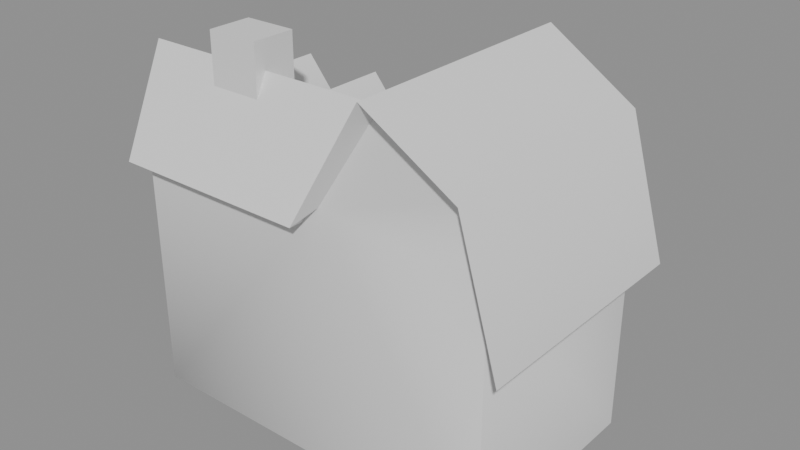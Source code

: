 # Source: house00_a_hit.blend  (saved by Blender 5.2.45; exported with 4.5.12 LTS)
import bpy
from mathutils import Matrix  # noqa: F401  (used for matrix-valued properties, if any)

bpy.ops.wm.read_factory_settings(use_empty=True)
scene = bpy.context.scene
scene.name = 'Scene'

# ---- collections
col_house00_a_hit = bpy.data.collections.new('house00_a_hit'); scene.collection.children.link(col_house00_a_hit)

# ---- materials (node trees are filled in below, after node groups)
mat_house00_a_hit_mat_0 = bpy.data.materials.new('house00_a_hit_mat_0')

# ---- material node trees
mat_house00_a_hit_mat_0.use_nodes = True; mat_house00_a_hit_mat_0.node_tree.nodes.clear()
_N = mat_house00_a_hit_mat_0.node_tree.nodes; _L = mat_house00_a_hit_mat_0.node_tree.links
n0 = _N.new('ShaderNodeBsdfPrincipled'); n0.name = 'Principled BSDF'; n0.location = (-200, 100)
n0.inputs[2].default_value = 0.8
n0.inputs[10].default_value = 0.005
n1 = _N.new('ShaderNodeOutputMaterial'); n1.name = 'Material Output'; n1.location = (200, 100)
_L.new(n0.outputs[0], n1.inputs[0])
n1.is_active_output = True

# ---- meshes
me_house00_a_hit_mesh_0 = bpy.data.meshes.new('house00_a_hit_mesh_0')
me_house00_a_hit_mesh_0.from_pydata([(1.14, -2.168, 5.582), (1.141, 2.254, 5.582), (-0.2224, 2.203, 3.359), (-0.2106, 1.879, 3.359), (-0.2254, -2.126, 3.341), (-3.911, -1.228, 5.153), (-3.826, -2.126, 3.348), (0.9113, -1.228, 5.153), (0.9113, -1.228, 5.153), (0.3009, 0.3001, 4.229), (-3.911, -1.228, 5.153), (3.406, -2.126, 2.209), (3.411, 2.203, 2.209), (2.722, 2.203, 4.59), (2.718, -2.125, 4.59), (1.141, 2.254, 5.582), (3.032, 1.879, 3.422), (3.032, -1.879, 3.422), (3.032, 1.879, -0.81), (3.032, -1.879, -0.81), (-0.1306, 0.7443, 3.224), (-3.826, 1.188, 2.218), (-3.826, 0.3001, 4.229), (-3.58, 0.8424, -0.81), (-3.58, -1.879, -0.81), (-3.58, 0.1889, 4.12), (3.411, 2.203, 2.209), (3.406, -2.126, 2.209), (3.032, -1.879, 3.422), (-3.58, -1.879, 3.675), (-0.1458, 1.188, 2.218), (3.032, 1.879, 3.422), (1.14, -2.168, 5.582), (-0.2106, 1.879, 3.359), (-0.2106, 1.879, -0.81), (-0.2106, 0.8424, 2.911), (-0.2106, 0.8424, -0.81), (-3.58, 0.8424, 2.911), (-3.826, 1.188, 2.218), (-0.1458, 1.188, 2.218), (-3.58, 0.8424, 2.911), (-3.58, -1.154, 4.9), (0.1125, -1.879, 3.675), (-0.2254, -2.126, 3.341), (-3.826, -2.126, 3.348), (-2.691, -0.4359, 4.608), (-2.168, 0.415, 3.973), (-2.691, 0.9362, 4.608), (-1.257, 0.9362, 4.608), (-1.781, 0.9362, 3.973), (-1.257, -0.4359, 4.608), (-2.691, 0.9362, 4.608), (-3.215, 0.9362, 3.973), (-2.691, -0.4359, 4.608), (-1.257, -0.4359, 4.608), (-0.7339, 0.415, 3.973), (-1.257, 0.9362, 4.608), (1.141, 2.254, 5.582), (2.722, 2.203, 4.59), (2.625, 1.879, 4.535), (-0.2106, 1.879, 3.359), (-0.2224, 2.203, 3.359), (1.141, 2.254, 5.582), (-3.911, -1.228, 5.153), (-3.826, 0.3001, 4.229), (-3.58, 0.1889, 4.12), (1.217, 1.879, 5.378), (2.718, -2.125, 4.59), (1.14, -2.168, 5.582), (1.217, -1.879, 5.378), (-2.427, -1.426, 5.638), (-2.427, -0.648, 5.638), (-2.427, -1.426, 4.69), (-2.427, -0.648, 4.69), (-1.494, -1.426, 5.638), (-1.494, -1.426, 4.69), (-1.494, -0.648, 4.69), (-1.494, -0.648, 5.638), (2.187, 1.814, 0.5184), (2.187, 2.333, 0.3888), (2.187, 1.814, -0.81), (2.381, 1.814, 0.5184), (2.381, 1.814, -0.81), (2.381, 2.333, -0.81), (0.6318, 1.814, 0.5184), (0.6318, 1.814, -0.81), (0.6318, 2.333, -0.81), (0.4374, 1.814, 0.5184), (0.4374, 2.333, 0.3888), (0.4374, 1.814, -0.81), (1.217, -1.879, 5.378), (1.14, -2.168, 5.582), (-0.2254, -2.126, 3.341), (2.187, 2.333, -0.81), (0.6318, 2.333, 0.3888), (0.4374, 2.333, -0.81), (2.381, 2.333, 0.3888), (2.187, 2.333, 0.2592), (2.187, 2.333, -0.81), (2.187, 2.853, 0.0), (0.6318, 2.853, -0.8141), (0.6318, 2.333, -0.81), (0.6318, 2.333, 0.2592), (-0.2106, 0.72, 3.358), (-1.729, 0.7723, 3.061), (-1.781, 0.415, 3.973), (-0.7854, 0.7723, 3.061), (-0.7339, 0.9362, 3.973), (-2.22, 0.7723, 3.061), (-2.168, 0.9362, 3.973), (-3.163, 0.7723, 3.061), (-3.215, 0.415, 3.973), (0.1125, -1.879, 3.675), (0.6318, 2.853, 0.0), (2.187, 2.853, -0.8141), (2.187, 2.333, 0.2592), (2.187, 2.853, 0.0), (0.6318, 2.333, 0.2592), (0.6318, 1.814, 0.5184), (1.217, 1.879, 5.378), (-3.58, -1.154, 4.9), (-3.911, -1.228, 5.153), (-3.58, -1.154, 4.9), (-3.58, -1.879, 3.675), (2.625, -1.879, 4.535), (-1.729, 0.7723, 3.061), (-1.781, 0.9362, 3.973), (-0.7339, 0.9362, 3.973), (-3.163, 0.7723, 3.061), (-3.215, 0.9362, 3.973), (-2.168, 0.9362, 3.973), (-0.2254, -2.126, 3.341), (0.6318, 1.814, 0.5184), (0.6318, 2.333, 0.3888), (0.4374, 1.814, 0.5184), (2.381, 1.814, 0.5184), (2.381, 2.333, 0.3888), (2.187, 1.814, 0.5184), (-0.2106, 0.8424, -0.81), (-3.58, 0.8424, -0.81), (0.6318, 2.853, -0.8141), (0.6318, 2.853, 0.0), (2.187, 2.853, 0.0), (-0.2106, 0.8424, 2.911), (0.6318, 2.853, 0.0), (0.1125, -1.879, 3.675), (-3.58, -1.879, 3.675), (2.187, 2.853, -0.8141), (0.4374, 2.333, 0.3888), (3.032, -1.879, -0.81), (2.187, 2.333, 0.3888), (1.217, 1.879, 5.378), (2.625, 1.879, 4.535), (0.6318, 2.333, 0.3888), (0.6318, 2.333, -0.81), (0.4374, 2.333, -0.81), (0.4374, 2.333, 0.3888), (2.625, -1.879, 4.535), (-2.691, 0.9362, 4.608), (2.187, 1.814, 0.5184), (-1.494, -0.648, 5.638), (-2.427, -0.648, 5.638), (-2.427, -1.426, 5.638), (2.381, 2.333, 0.3888), (2.381, 2.333, -0.81), (2.187, 2.333, -0.81), (2.187, 2.333, 0.3888), (-2.427, -0.648, 5.638), (-1.494, -0.648, 5.638), (-2.427, -0.648, 4.69), (-1.494, -0.648, 4.69), (-1.494, -1.426, 5.638), (-2.427, -1.426, 5.638), (-1.494, -1.426, 4.69), (-2.427, -1.426, 4.69), (-1.257, 0.9362, 4.608), (3.032, 1.879, 3.422), (1.217, -1.879, 5.378), (-1.494, -1.426, 5.638), (-2.22, 0.7723, 3.061), (-3.58, 0.8424, 2.911), (3.032, 1.879, -0.81), (-0.2106, 1.879, -0.81), (-0.7854, 0.7723, 3.061)], [], [(0, 1, 2), (3, 4, 0), (5, 6, 7), (8, 9, 10), (11, 12, 13), (14, 13, 15), (16, 17, 18), (17, 19, 18), (20, 21, 22), (23, 24, 25), (14, 11, 13), (26, 27, 28), (24, 29, 25), (20, 30, 21), (31, 26, 28), (32, 14, 15), (33, 34, 35), (34, 36, 35), (37, 38, 39), (0, 2, 3), (40, 23, 25), (29, 41, 25), (42, 43, 44), (45, 46, 47), (48, 49, 50), (51, 52, 53), (54, 55, 56), (57, 58, 59), (59, 58, 26), (60, 61, 62), (63, 64, 65), (66, 60, 62), (67, 68, 69), (70, 71, 72), (71, 73, 72), (74, 75, 76), (77, 74, 76), (78, 79, 80), (81, 82, 83), (84, 85, 86), (87, 88, 89), (90, 91, 92), (79, 93, 80), (94, 84, 86), (88, 95, 89), (96, 81, 83), (27, 67, 28), (97, 98, 99), (100, 101, 102), (35, 103, 33), (49, 104, 105), (55, 106, 107), (46, 108, 109), (52, 110, 111), (112, 90, 92), (113, 100, 102), (98, 114, 99), (31, 59, 26), (46, 109, 47), (55, 107, 56), (49, 105, 50), (52, 111, 53), (115, 116, 117), (117, 118, 115), (65, 64, 38), (119, 57, 59), (120, 63, 65), (121, 122, 123), (67, 124, 28), (44, 121, 123), (124, 67, 69), (125, 126, 127), (128, 129, 130), (6, 131, 7), (37, 65, 38), (132, 133, 134), (135, 136, 137), (35, 138, 139), (123, 42, 44), (140, 141, 142), (143, 37, 39), (116, 144, 117), (145, 146, 24), (147, 140, 142), (133, 148, 134), (24, 149, 145), (136, 150, 137), (33, 151, 152), (153, 154, 155), (156, 153, 155), (145, 17, 157), (158, 130, 129), (118, 159, 115), (160, 161, 162), (163, 164, 165), (166, 163, 165), (167, 168, 169), (168, 170, 169), (171, 172, 173), (172, 174, 173), (175, 127, 126), (152, 176, 33), (9, 22, 10), (157, 177, 145), (178, 160, 162), (179, 128, 130), (180, 35, 139), (149, 17, 145), (176, 181, 182), (22, 9, 20), (33, 176, 182), (183, 125, 127)])
me_house00_a_hit_mesh_0.polygons.foreach_set('use_smooth', [True] * 112)
_uv = me_house00_a_hit_mesh_0.uv_layers.new(name='UVMap')
_uv.uv.foreach_set('vector', [0.0, 1.0, 0.0, 1.0, 0.0, 1.0, 0.0, 1.0, 0.0, 1.0, 0.0, 1.0, 0.0, 1.0, 0.0, 1.0, 0.0, 1.0, 0.0, 1.0, 0.0, 1.0, 0.0, 1.0, 0.0, 1.0, 0.0, 1.0, 0.0, 1.0, 0.0, 1.0, 0.0, 1.0, 0.0, 1.0, 0.0, 1.0, 0.0, 1.0, 0.0, 1.0, 0.0, 1.0, 0.0, 1.0, 0.0, 1.0, 0.0, 1.0, 0.0, 1.0, 0.0, 1.0, 0.0, 1.0, 0.0, 1.0, 0.0, 1.0, 0.0, 1.0, 0.0, 1.0, 0.0, 1.0, 0.0, 1.0, 0.0, 1.0, 0.0, 1.0, 0.0, 1.0, 0.0, 1.0, 0.0, 1.0, 0.0, 1.0, 0.0, 1.0, 0.0, 1.0, 0.0, 1.0, 0.0, 1.0, 0.0, 1.0, 0.0, 1.0, 0.0, 1.0, 0.0, 1.0, 0.0, 1.0, 0.0, 1.0, 0.0, 1.0, 0.0, 1.0, 0.0, 1.0, 0.0, 1.0, 0.0, 1.0, 0.0, 1.0, 0.0, 1.0, 0.0, 1.0, 0.0, 1.0, 0.0, 1.0, 0.0, 1.0, 0.0, 1.0, 0.0, 1.0, 0.0, 1.0, 0.0, 1.0, 0.0, 1.0, 0.0, 1.0, 0.0, 1.0, 0.0, 1.0, 0.0, 1.0, 0.0, 1.0, 0.0, 1.0, 0.0, 1.0, 0.0, 1.0, 0.0, 1.0, 0.0, 1.0, 0.0, 1.0, 0.0, 1.0, 0.0, 1.0, 0.0, 1.0, 0.0, 1.0, 0.0, 1.0, 0.0, 1.0, 0.0, 1.0, 0.0, 1.0, 0.0, 1.0, 0.0, 1.0, 0.0, 1.0, 0.0, 1.0, 0.0, 1.0, 0.0, 1.0, 0.0, 1.0, 0.0, 1.0, 0.0, 1.0, 0.0, 1.0, 0.0, 1.0, 0.0, 1.0, 0.0, 1.0, 0.0, 1.0, 0.0, 1.0, 0.0, 1.0, 0.0, 1.0, 0.0, 1.0, 0.0, 1.0, 0.0, 1.0, 0.0, 1.0, 0.0, 1.0, 0.0, 1.0, 0.0, 1.0, 0.0, 1.0, 0.0, 1.0, 0.0, 1.0, 0.0, 1.0, 0.0, 1.0, 0.0, 1.0, 0.0, 1.0, 0.0, 1.0, 0.0, 1.0, 0.0, 1.0, 0.0, 1.0, 0.0, 1.0, 0.0, 1.0, 0.0, 1.0, 0.0, 1.0, 0.0, 1.0, 0.0, 1.0, 0.0, 1.0, 0.0, 1.0, 0.0, 1.0, 0.0, 1.0, 0.0, 1.0, 0.0, 1.0, 0.0, 1.0, 0.0, 1.0, 0.0, 1.0, 0.0, 1.0, 0.0, 1.0, 0.0, 1.0, 0.0, 1.0, 0.0, 1.0, 0.0, 1.0, 0.0, 1.0, 0.0, 1.0, 0.0, 1.0, 0.0, 1.0, 0.0, 1.0, 0.0, 1.0, 0.0, 1.0, 0.0, 1.0, 0.0, 1.0, 0.0, 1.0, 0.0, 1.0, 0.0, 1.0, 0.0, 1.0, 0.0, 1.0, 0.0, 1.0, 0.0, 1.0, 0.0, 1.0, 0.0, 1.0, 0.0, 1.0, 0.0, 1.0, 0.0, 1.0, 0.0, 1.0, 0.0, 1.0, 0.0, 1.0, 0.0, 1.0, 0.0, 1.0, 0.0, 1.0, 0.0, 1.0, 0.0, 1.0, 0.0, 1.0, 0.0, 1.0, 0.0, 1.0, 0.0, 1.0, 0.0, 1.0, 0.0, 1.0, 0.0, 1.0, 0.0, 1.0, 0.0, 1.0, 0.0, 1.0, 0.0, 1.0, 0.0, 1.0, 0.0, 1.0, 0.0, 1.0, 0.0, 1.0, 0.0, 1.0, 0.0, 1.0, 0.0, 1.0, 0.0, 1.0, 0.0, 1.0, 0.0, 1.0, 0.0, 1.0, 0.0, 1.0, 0.0, 1.0, 0.0, 1.0, 0.0, 1.0, 0.0, 1.0, 0.0, 1.0, 0.0, 1.0, 0.0, 1.0, 0.0, 1.0, 0.0, 1.0, 0.0, 1.0, 0.0, 1.0, 0.0, 1.0, 0.0, 1.0, 0.0, 1.0, 0.0, 1.0, 0.0, 1.0, 0.0, 1.0, 0.0, 1.0, 0.0, 1.0, 0.0, 1.0, 0.0, 1.0, 0.0, 1.0, 0.0, 1.0, 0.0, 1.0, 0.0, 1.0, 0.0, 1.0, 0.0, 1.0, 0.0, 1.0, 0.0, 1.0, 0.0, 1.0, 0.0, 1.0, 0.0, 1.0, 0.0, 1.0, 0.0, 1.0, 0.0, 1.0, 0.0, 1.0, 0.0, 1.0, 0.0, 1.0, 0.0, 1.0, 0.0, 1.0, 0.0, 1.0, 0.0, 1.0, 0.0, 1.0, 0.0, 1.0, 0.0, 1.0, 0.0, 1.0, 0.0, 1.0, 0.0, 1.0, 0.0, 1.0, 0.0, 1.0, 0.0, 1.0, 0.0, 1.0, 0.0, 1.0, 0.0, 1.0, 0.0, 1.0, 0.0, 1.0, 0.0, 1.0, 0.0, 1.0, 0.0, 1.0, 0.0, 1.0, 0.0, 1.0, 0.0, 1.0, 0.0, 1.0, 0.0, 1.0, 0.0, 1.0, 0.0, 1.0, 0.0, 1.0, 0.0, 1.0, 0.0, 1.0, 0.0, 1.0, 0.0, 1.0, 0.0, 1.0, 0.0, 1.0, 0.0, 1.0, 0.0, 1.0, 0.0, 1.0, 0.0, 1.0, 0.0, 1.0, 0.0, 1.0, 0.0, 1.0, 0.0, 1.0, 0.0, 1.0, 0.0, 1.0, 0.0, 1.0, 0.0, 1.0, 0.0, 1.0, 0.0, 1.0, 0.0, 1.0, 0.0, 1.0, 0.0, 1.0, 0.0, 1.0, 0.0, 1.0, 0.0, 1.0, 0.0, 1.0, 0.0, 1.0, 0.0, 1.0, 0.0, 1.0, 0.0, 1.0, 0.0, 1.0, 0.0, 1.0, 0.0, 1.0, 0.0, 1.0, 0.0, 1.0, 0.0, 1.0, 0.0, 1.0, 0.0, 1.0, 0.0, 1.0, 0.0, 1.0, 0.0, 1.0, 0.0, 1.0, 0.0, 1.0, 0.0, 1.0, 0.0, 1.0, 0.0, 1.0, 0.0, 1.0, 0.0, 1.0, 0.0, 1.0, 0.0, 1.0, 0.0, 1.0, 0.0, 1.0, 0.0, 1.0, 0.0, 1.0, 0.0, 1.0, 0.0, 1.0, 0.0, 1.0, 0.0, 1.0, 0.0, 1.0, 0.0, 1.0, 0.0, 1.0, 0.0, 1.0, 0.0, 1.0, 0.0, 1.0, 0.0, 1.0, 0.0, 1.0, 0.0, 1.0, 0.0, 1.0, 0.0, 1.0, 0.0, 1.0, 0.0, 1.0, 0.0, 1.0, 0.0, 1.0, 0.0, 1.0, 0.0, 1.0])
me_house00_a_hit_mesh_0.materials.append(mat_house00_a_hit_mat_0)
me_house00_a_hit_mesh_0.update()
me_house00_a_hit_mesh_0.normals_split_custom_set([tuple(v) for v in zip(*[iter([-0.8621, -0.01036, 0.5066, -0.8525, 0.0001099, 0.5228, -0.8661, -0.01593, 0.4996, -0.8668, -0.0156, 0.4984, -0.8539, 0.0007985, 0.5204, -0.8621, -0.01036, 0.5066, 0.0003566, -0.8958, 0.4445, 0.0004115, -0.8958, 0.4444, 0.0003665, -0.8958, 0.4445, 0.0, 0.5174, 0.8557, -4.223e-06, 0.7508, 0.6605, 0.0, 0.5174, 0.8557, 0.9606, -0.001002, 0.278, 0.9606, -0.0009923, 0.278, 0.7987, -0.0007014, 0.6018, 0.7987, -0.0007002, 0.6018, 0.7987, -0.0007014, 0.6018, 0.5319, -0.0004298, 0.8468, 1.0, 0.0, -1.127e-07, 0.7071, -0.7071, -3.402e-05, 1.0, 0.0, -1.127e-07, 0.7071, -0.7071, -3.402e-05, 1.0, 0.0, -1.127e-07, 1.0, 0.0, -1.127e-07, 9.69e-09, 0.9147, 0.4041, 4.789e-08, 0.9147, 0.4041, 1.515e-06, 0.8158, 0.5784, -1.0, 0.0, 0.0, -0.7071, -0.7071, 3.394e-05, -1.0, 3.283e-08, 0.0, 0.7987, -0.0007002, 0.6018, 0.9606, -0.001002, 0.278, 0.7987, -0.0007014, 0.6018, -0.9513, 0.08245, -0.2969, -0.9499, -0.09867, -0.2965, -0.9499, -0.09869, -0.2965, -0.7071, -0.7071, 3.394e-05, -1.0, 1.549e-08, 0.0, -1.0, 3.283e-08, 0.0, 9.69e-09, 0.9147, 0.4041, 0.0, 0.9147, 0.4041, 4.789e-08, 0.9147, 0.4041, -0.9513, 0.08241, -0.2969, -0.9513, 0.08245, -0.2969, -0.9499, -0.09869, -0.2965, 0.5322, -0.0002564, 0.8466, 0.7987, -0.0007002, 0.6018, 0.5319, -0.0004298, 0.8468, -0.4472, 0.8944, 1.465e-05, -1.0, 4.77e-09, 0.0, -0.7071, 0.7071, 8.196e-06, -1.0, 4.77e-09, 0.0, -1.0, 0.0, 0.0, -0.7071, 0.7071, 8.196e-06, -0.1569, -0.887, -0.4342, -0.1569, -0.887, -0.4342, 0.0, -0.8945, -0.4471, -0.8621, -0.01036, 0.5066, -0.8661, -0.01593, 0.4996, -0.8668, -0.0156, 0.4984, -1.0, 0.0, 0.0, -1.0, 0.0, 0.0, -1.0, 3.283e-08, 0.0, -1.0, 1.549e-08, 0.0, -1.0, 2.158e-07, 0.0, -1.0, 3.283e-08, 0.0, -0.0005868, 0.8019, -0.5974, -0.000586, 0.8019, -0.5974, -0.2005, 0.8226, -0.5321, 0.7717, 0.0, 0.636, 0.9503, 4.746e-06, 0.3112, 0.7717, 0.0, 0.636, -0.7717, 0.0, 0.636, -0.9503, -1.168e-06, 0.3112, -0.7717, 0.0, 0.636, -0.7717, 0.0, 0.636, -0.9504, -1.112e-06, 0.3112, -0.7717, 0.0, 0.636, 0.7717, 0.0, 0.636, 0.9503, 4.753e-06, 0.3112, 0.7717, 0.0, 0.636, -0.4926, 0.3159, -0.8109, -0.7654, 0.2561, -0.5905, -0.7654, 0.2561, -0.5905, -0.7654, 0.2561, -0.5905, -0.7654, 0.2561, -0.5905, -0.9513, 0.08245, -0.2969, 0.8058, 0.2575, -0.5332, 0.8058, 0.2575, -0.5332, 0.8058, 0.2576, -0.5333, -0.4999, -0.431, -0.7512, -0.423, -0.673, -0.6068, -0.423, -0.673, -0.6068, 0.8058, 0.2576, -0.5332, 0.8058, 0.2575, -0.5332, 0.8058, 0.2576, -0.5333, -0.7541, -0.316, -0.5758, -0.4771, -0.395, -0.7851, -0.4771, -0.395, -0.7851, -1.0, 0.0, 0.0, -1.0, 0.0, 0.0, -1.0, 0.0, 0.0, -1.0, 0.0, 0.0, -1.0, 0.0, 0.0, -1.0, 0.0, 0.0, 1.0, 0.0, 0.0, 1.0, 0.0, 0.0, 1.0, 0.0, 0.0, 1.0, 0.0, 0.0, 1.0, 0.0, 0.0, 1.0, 0.0, 0.0, -1.0, 0.0, 0.0, -1.0, -1.612e-08, 0.0, -1.0, -5.31e-08, 0.0, 1.0, 0.0, 0.0, 1.0, 0.0, 0.0, 1.0, 0.0, 0.0, 1.0, 0.0, 0.0, 1.0, 0.0, 0.0, 1.0, 0.0, 0.0, -1.0, 0.0, 0.0, -1.0, 0.0, 0.0, -1.0, 0.0, 0.0, 0.748, -0.4652, -0.4734, 0.748, -0.4652, -0.4734, 0.748, -0.4652, -0.4734, -1.0, -1.612e-08, 0.0, -1.0, -7.174e-08, 0.0, -1.0, -5.31e-08, 0.0, 1.0, 0.0, 0.0, 1.0, 0.0, 0.0, 1.0, 0.0, 0.0, -1.0, 0.0, 0.0, -1.0, 0.0, 0.0, -1.0, 0.0, 0.0, 1.0, 0.0, 0.0, 1.0, 0.0, 0.0, 1.0, 0.0, 0.0, -0.9499, -0.09867, -0.2965, -0.7541, -0.316, -0.5758, -0.9499, -0.09869, -0.2965, 1.0, 0.0, 0.0, 1.0, 0.0, 0.0, 1.0, 0.0, 0.0, -1.0, 0.0, 0.0, -1.0, 0.0, 0.0, -1.0, 0.0, 0.0, -0.7071, 0.7071, 8.196e-06, -1.0, -2.044e-08, 0.0, -0.4472, 0.8944, 1.465e-05, -0.9503, -1.168e-06, 0.3112, -0.9984, 0.0, -0.05637, -0.9503, -2.079e-06, 0.3113, 0.9503, 4.753e-06, 0.3112, 0.9984, 0.0, -0.05637, 0.9503, -2.252e-07, 0.3112, 0.9503, 4.746e-06, 0.3112, 0.9984, 0.0, -0.05637, 0.9503, -2.196e-07, 0.3112, -0.9504, -1.112e-06, 0.3112, -0.9984, 0.0, -0.05637, -0.9503, -2.496e-06, 0.3112, 0.748, -0.4652, -0.4734, 0.748, -0.4652, -0.4734, 0.748, -0.4652, -0.4734, -1.0, 0.0, 0.0, -1.0, 0.0, 0.0, -1.0, 0.0, 0.0, 1.0, 0.0, 0.0, 1.0, 0.0, 0.0, 1.0, 0.0, 0.0, -0.9513, 0.08241, -0.2969, -0.7654, 0.2561, -0.5905, -0.9513, 0.08245, -0.2969, 0.9503, 4.746e-06, 0.3112, 0.9503, -2.196e-07, 0.3112, 0.7717, 0.0, 0.636, 0.9503, 4.753e-06, 0.3112, 0.9503, -2.252e-07, 0.3112, 0.7717, 0.0, 0.636, -0.9503, -1.168e-06, 0.3112, -0.9503, -2.079e-06, 0.3113, -0.7717, 0.0, 0.636, -0.9504, -1.112e-06, 0.3112, -0.9503, -2.496e-06, 0.3112, -0.7717, 0.0, 0.636, 0.0, 0.4467, 0.8947, 0.0, 0.4461, 0.895, 0.0, 0.4467, 0.8947, 0.0, 0.4467, 0.8947, 0.0, 0.4472, 0.8944, 0.0, 0.4467, 0.8947, -0.423, -0.673, -0.6068, -0.423, -0.673, -0.6068, -0.1569, -0.887, -0.4342, -0.4925, 0.3159, -0.8109, -0.4926, 0.3159, -0.8109, -0.7654, 0.2561, -0.5905, -0.4999, -0.431, -0.7512, -0.4999, -0.431, -0.7512, -0.423, -0.673, -0.6068, -0.3915, 0.8065, -0.4429, -0.3915, 0.8065, -0.4429, -0.2005, 0.8226, -0.5321, -0.7541, -0.316, -0.5758, -0.7541, -0.316, -0.5758, -0.9499, -0.09869, -0.2965, -0.2005, 0.8226, -0.5321, -0.3915, 0.8065, -0.4429, -0.2005, 0.8226, -0.5321, -0.7541, -0.316, -0.5758, -0.7541, -0.316, -0.5758, -0.4771, -0.395, -0.7851, 0.0, 0.9843, -0.1767, -2.329e-06, 0.9961, -0.0887, 1.275e-06, 0.9961, -0.08872, 0.0, 0.9843, -0.1767, -7.199e-07, 0.9961, -0.0887, 1.268e-06, 0.9961, -0.08872, 0.0004115, -0.8958, 0.4444, 0.0004059, -0.8958, 0.4444, 0.0003665, -0.8958, 0.4445, -0.1569, -0.887, -0.4342, -0.423, -0.673, -0.6068, -0.1569, -0.887, -0.4342, 0.0, 0.2425, 0.9701, 0.0, 0.2425, 0.9701, 0.0, 0.2425, 0.9701, 0.0, 0.2425, 0.9701, 0.0, 0.2425, 0.9701, 0.0, 0.2425, 0.9701, -0.7071, 0.7071, 5.78e-08, 0.0, 1.0, 3.803e-08, 0.0, 1.0, 3.803e-08, -0.2005, 0.8226, -0.5321, -0.0005868, 0.8019, -0.5974, -0.2005, 0.8226, -0.5321, 0.0, 1.0, 0.0, 0.0, 1.0, 0.0, 0.0, 1.0, 0.0, 0.0, -0.8945, -0.4471, -0.1569, -0.887, -0.4342, 0.0, -0.8945, -0.4471, 0.0, 0.4461, 0.895, 0.0, 0.4461, 0.895, 0.0, 0.4467, 0.8947, 0.0, -1.0, 1.365e-08, 0.0, -1.0, 0.0, -0.7071, -0.7071, 3.379e-05, 0.0, 1.0, 0.0, 0.0, 1.0, 0.0, 0.0, 1.0, 0.0, 0.0, 0.2425, 0.9701, 0.0, 0.2425, 0.9701, 0.0, 0.2425, 0.9701, -0.7071, -0.7071, 3.379e-05, 0.0, -1.0, 2.034e-08, 0.0, -1.0, 1.365e-08, 0.0, 0.2425, 0.9701, 0.0, 0.2425, 0.9701, 0.0, 0.2425, 0.9701, -0.4472, 0.8944, 2.369e-05, 0.0, 1.0, -2.357e-07, 0.0, 1.0, -8.932e-08, 0.0, 1.0, 0.0, 0.0, 1.0, 0.0, 0.0, 1.0, 0.0, 0.0, 1.0, 0.0, 0.0, 1.0, 0.0, 0.0, 1.0, 0.0, 0.0, -1.0, 1.365e-08, 0.7071, -0.7071, -6.835e-05, 0.0, -1.0, 2.45e-08, 0.0, 1.0, 0.0, 1.268e-06, 0.9961, -0.08872, -7.199e-07, 0.9961, -0.0887, 0.0, 0.4472, 0.8944, 0.0, 0.4472, 0.8944, 0.0, 0.4467, 0.8947, 0.0, 0.0, 1.0, 0.0, 0.0, 1.0, 0.0, 0.0, 1.0, 0.0, 1.0, 0.0, 0.0, 1.0, 0.0, 0.0, 1.0, 0.0, 0.0, 1.0, 0.0, 0.0, 1.0, 0.0, 0.0, 1.0, 0.0, 0.0, 1.0, 0.0, 0.0, 1.0, 0.0, 0.0, 1.0, 0.0, 0.0, 1.0, 0.0, 0.0, 1.0, 0.0, 0.0, 1.0, 0.0, 0.0, -1.0, 0.0, 0.0, -1.0, 0.0, 0.0, -1.0, 0.0, 0.0, -1.0, 0.0, 0.0, -1.0, 0.0, 0.0, -1.0, 0.0, 0.0, 1.0, 0.0, 1.275e-06, 0.9961, -0.08872, -2.329e-06, 0.9961, -0.0887, 0.0, 1.0, -8.932e-08, 0.0, 1.0, 0.0, -0.4472, 0.8944, 2.369e-05, -4.223e-06, 0.7508, 0.6605, 1.515e-06, 0.8158, 0.5784, 0.0, 0.5174, 0.8557, 0.0, -1.0, 2.45e-08, 0.0, -1.0, 0.0, 0.0, -1.0, 1.365e-08, 0.0, 0.0, 1.0, 0.0, 0.0, 1.0, 0.0, 0.0, 1.0, 0.0, 0.9843, -0.1767, 0.0, 0.9843, -0.1767, 1.268e-06, 0.9961, -0.08872, 0.0, 1.0, 3.803e-08, -0.7071, 0.7071, 5.78e-08, 0.0, 1.0, 3.803e-08, 0.0, -1.0, 2.034e-08, 0.7071, -0.7071, -6.835e-05, 0.0, -1.0, 1.365e-08, 0.0, 1.0, 0.0, 0.0, 1.0, 0.0, 0.0, 1.0, 0.0, 1.515e-06, 0.8158, 0.5784, -4.223e-06, 0.7508, 0.6605, 9.69e-09, 0.9147, 0.4041, -0.4472, 0.8944, 2.369e-05, 0.0, 1.0, 0.0, 0.0, 1.0, 0.0, 0.0, 0.9843, -0.1767, 0.0, 0.9843, -0.1767, 1.275e-06, 0.9961, -0.08872])] * 3)])
arm_house00_a_hit_skeleton = bpy.data.armatures.new('house00_a_hit_skeleton')  # bones are not reproduced

# ---- objects
ob_house00_a_hit_rig = bpy.data.objects.new('house00_a_hit_rig', arm_house00_a_hit_skeleton)
ob_house00_a_hit_mesh_0 = bpy.data.objects.new('house00_a_hit_mesh_0', me_house00_a_hit_mesh_0)

# ---- transforms, parenting, visibility, modifiers, constraints
ob_house00_a_hit_rig.location = (0.0, 0.0, 0.0)
ob_house00_a_hit_rig.show_in_front = True
ob_house00_a_hit_mesh_0.parent = ob_house00_a_hit_rig
ob_house00_a_hit_mesh_0.location = (0.0, 0.0, 0.0)
_vg = ob_house00_a_hit_mesh_0.vertex_groups.new(name='obj2')
_vg.add([0, 1, 2, 3, 4, 5, 6, 7, 8, 9, 10, 11, 12, 13, 14, 15, 16, 17, 18, 19, 20, 21, 22, 23, 24, 25, 26, 27, 28, 29, 30, 31, 32, 33, 34, 35, 36, 37, 38, 39, 40, 41, 42, 43, 44, 45, 46, 47, 48, 49, 50, 51, 52, 53, 54, 55, 56, 57, 58, 59, 60, 61, 62, 63, 64, 65, 66, 67, 68, 69, 70, 71, 72, 73, 74, 75, 76, 77, 78, 79, 80, 81, 82, 83, 84, 85, 86, 87, 88, 89, 90, 91, 92, 93, 94, 95, 96, 97, 98, 99, 100, 101, 102, 103, 104, 105, 106, 107, 108, 109, 110, 111, 112, 113, 114, 115, 116, 117, 118, 119, 120, 121, 122, 123, 124, 125, 126, 127, 128, 129, 130, 131, 132, 133, 134, 135, 136, 137, 138, 139, 140, 141, 142, 143, 144, 145, 146, 147, 148, 149, 150, 151, 152, 153, 154, 155, 156, 157, 158, 159, 160, 161, 162, 163, 164, 165, 166, 167, 168, 169, 170, 171, 172, 173, 174, 175, 176, 177, 178, 179, 180, 181, 182, 183], 1.0, 'REPLACE')
_m = ob_house00_a_hit_mesh_0.modifiers.new('FEZ skin', 'ARMATURE')
_m.object = ob_house00_a_hit_rig

# ---- collection membership
scene.collection.objects.link(ob_house00_a_hit_rig)
col_house00_a_hit.objects.link(ob_house00_a_hit_mesh_0)

# ---- scene / render settings (as saved in the file)
scene.frame_start = 1; scene.frame_end = 250; scene.frame_set(1)
scene.render.engine = 'BLENDER_EEVEE_NEXT'
scene.render.bake_bias = 0.0
scene.render.bake_samples = 0
scene.render.compositor_device = 'GPU'
scene.eevee.use_volume_custom_range = False
scene.eevee.fast_gi_thickness_near = 0.1
scene.eevee.fast_gi_thickness_far = 0.0
scene.eevee.ray_tracing_options.screen_trace_thickness = 0.1
bpy.context.view_layer.update()

# ---- added for rendering (the .blend has no active camera and no usable light): camera, sun + grey world if the file has none
cam_auto = bpy.data.cameras.new('AutoCamera')
cam_auto.lens = 50.0
cam_auto.sensor_width = 36.0
cam_auto.clip_end = 1000.0
ob_auto_camera = bpy.data.objects.new('AutoCamera', cam_auto)
scene.collection.objects.link(ob_auto_camera)
ob_auto_camera.location = (9.90373, -11.8419, 10.5348)
ob_auto_camera.rotation_euler = (1.09748, -7.21219e-08, 0.694738)
scene.camera = ob_auto_camera
light_auto_sun = bpy.data.lights.new('AutoSun', 'SUN')
light_auto_sun.energy = 3.0
light_auto_sun.angle = 0.0523599
ob_auto_sun = bpy.data.objects.new('AutoSun', light_auto_sun)
scene.collection.objects.link(ob_auto_sun)
ob_auto_sun.rotation_euler = (0.872665, 0.174533, 0.523599)
if scene.world is None:
    world_auto = bpy.data.worlds.new('AutoWorld')
    world_auto.color = (0.3, 0.3, 0.3)
    scene.world = world_auto
bpy.context.view_layer.update()
